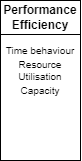

The diagram above was exported from draw.io. Its source (the exported page's mxGraphModel, read from the mxfile embedded in the PNG):
<mxGraphModel dx="1050" dy="637" grid="1" gridSize="10" guides="1" tooltips="1" connect="1" arrows="1" fold="1" page="1" pageScale="1" pageWidth="827" pageHeight="1169" math="0" shadow="0">
  <root>
    <mxCell id="_cMEJkciD_aqV913pfZD-0" />
    <mxCell id="_cMEJkciD_aqV913pfZD-1" parent="_cMEJkciD_aqV913pfZD-0" />
    <mxCell id="cZ0vHt0oVeqG0NVhwaIE-141" value="" style="rounded=0;whiteSpace=wrap;html=1;container=1;recursiveResize=0;collapsible=0;" parent="_cMEJkciD_aqV913pfZD-1" vertex="1">
      <mxGeometry x="100" y="520" width="80" height="160" as="geometry" />
    </mxCell>
    <mxCell id="cZ0vHt0oVeqG0NVhwaIE-142" value="Time behaviour" style="rounded=0;whiteSpace=wrap;html=1;strokeColor=none;fontSize=10;fillColor=none;" parent="cZ0vHt0oVeqG0NVhwaIE-141" vertex="1">
      <mxGeometry x="0.040000000000020464" y="40" width="80" height="20" as="geometry" />
    </mxCell>
    <mxCell id="cZ0vHt0oVeqG0NVhwaIE-143" value="Resource Utilisation" style="rounded=0;whiteSpace=wrap;html=1;strokeColor=none;fontSize=10;fillColor=none;" parent="cZ0vHt0oVeqG0NVhwaIE-141" vertex="1">
      <mxGeometry x="0.040000000000020464" y="60" width="80" height="20" as="geometry" />
    </mxCell>
    <mxCell id="cZ0vHt0oVeqG0NVhwaIE-144" value="Capacity" style="rounded=0;whiteSpace=wrap;html=1;strokeColor=none;fontSize=10;fillColor=none;" parent="cZ0vHt0oVeqG0NVhwaIE-141" vertex="1">
      <mxGeometry x="0.040000000000020464" y="80" width="80" height="20" as="geometry" />
    </mxCell>
    <mxCell id="cZ0vHt0oVeqG0NVhwaIE-145" value="Performance Efficiency" style="rounded=0;whiteSpace=wrap;html=1;fontStyle=1" parent="cZ0vHt0oVeqG0NVhwaIE-141" vertex="1">
      <mxGeometry width="80" height="34" as="geometry" />
    </mxCell>
  </root>
</mxGraphModel>